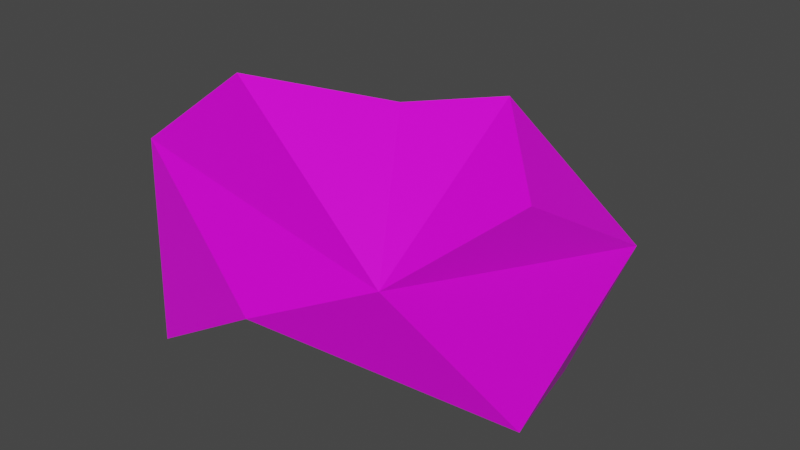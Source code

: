 # Source: Rock3.blend  (saved by Blender 2.93.21; exported with 4.5.12 LTS)
import bpy
from mathutils import Matrix  # noqa: F401  (used for matrix-valued properties, if any)

bpy.ops.wm.read_factory_settings(use_empty=True)
scene = bpy.context.scene
scene.name = 'Scene'

# ---- collections
col_collection = bpy.data.collections.new('Collection'); scene.collection.children.link(col_collection)

# ---- images (referenced by path relative to the original .blend; pixels are not part of the script)
import os
ASSET_DIR = os.environ.get("B2B_ASSET_DIR", "")  # directory of the original .blend (textures are referenced by path, not embedded)
HERE = os.path.dirname(os.path.abspath(__file__))  # packed textures are extracted next to this script under _unpacked/

def load_image(name, relpath, width, height, colorspace="sRGB"):
    """Load a texture the original file referenced (path relative to the .blend, or extracted next to this script)."""
    p = next((c for c in (os.path.join(HERE, relpath), os.path.join(ASSET_DIR, relpath)) if relpath and os.path.exists(c)), "")
    if p:
        img = bpy.data.images.load(p, check_existing=True)
        img.name = name
    else:  # same state as the original file: an image datablock whose file is absent (Cycles renders it pink)
        img = bpy.data.images.new(name, width, height)
        img.source = "FILE"
        img.filepath = "//" + (relpath or name)
    img.colorspace_settings.name = colorspace
    return img
img_rock = load_image('Rock', 'Rock.png', 1024, 1024, 'sRGB')

# ---- materials (node trees are filled in below, after node groups)
mat_material = bpy.data.materials.new('Material')
mat_material.alpha_threshold = 0.0
mat_material.use_transparent_shadow = False
mat_material.line_color = (0.0, 0.0, 0.0, 1.0)

# ---- material node trees
mat_material.use_nodes = True; mat_material.node_tree.nodes.clear()
_N = mat_material.node_tree.nodes; _L = mat_material.node_tree.links
n0 = _N.new('ShaderNodeOutputMaterial'); n0.name = 'Material Output'; n0.location = (300, 300)
n1 = _N.new('ShaderNodeBsdfPrincipled'); n1.name = 'Principled BSDF'; n1.location = (10, 300)
n1.distribution = 'GGX'
n1.subsurface_method = 'BURLEY'
n1.inputs[2].default_value = 0.4
n1.inputs[3].default_value = 1.45
n1.inputs[27].default_value = (0.0, 0.0, 0.0, 1.0)
n1.inputs[28].default_value = 1.0
n2 = _N.new('ShaderNodeTexImage'); n2.name = 'Image Texture'; n2.location = (-280, 275)
n2.image = img_rock
_L.new(n1.outputs[0], n0.inputs[0])
_L.new(n2.outputs[0], n1.inputs[0])
n0.is_active_output = True

# ---- world
world_world = bpy.data.worlds.new('World'); scene.world = world_world
world_world.use_nodes = True; world_world.node_tree.nodes.clear()
_N = world_world.node_tree.nodes; _L = world_world.node_tree.links
n0 = _N.new('ShaderNodeOutputWorld'); n0.name = 'World Output'; n0.location = (300, 300)
n1 = _N.new('ShaderNodeBackground'); n1.name = 'Background'; n1.location = (10, 300)
n1.inputs[0].default_value = (0.05088, 0.05088, 0.05088, 1.0)
_L.new(n1.outputs[0], n0.inputs[0])
n0.is_active_output = True
world_world.color = (0.05088, 0.05088, 0.05088)
world_world.use_sun_shadow = False
world_world.sun_shadow_jitter_overblur = 0.0

# ---- meshes
me_cube = bpy.data.meshes.new('Cube')
me_cube.from_pydata([(0.2503, 1.1, 0.3164), (1.0, 1.0, -1.0), (0.4724, 0.1893, 0.7194), (0.2463, -0.6599, -0.1601), (-0.476, 0.7433, 0.2964), (-0.4422, 1.0, -1.0), (-0.1357, -0.2729, 0.8528), (-0.6029, -0.4896, -0.7062), (1.125, 1.471, -0.3495), (-0.819, -0.2916, 0.3445), (0.9602, -0.5379, 0.2009), (-0.3881, 1.412, -0.1551), (0.9069, 0.4573, 0.7772), (1.104, 0.3898, 0.2979), (1.4, -0.06747, -0.5978), (-0.7662, 0.07305, -0.07825)], [], [(10, 6, 9), (4, 15, 9), (5, 3, 7), (12, 10, 13), (11, 0, 8), (5, 8, 1), (14, 3, 1), (7, 11, 5), (3, 9, 7), (0, 4, 6), (10, 2, 6), (9, 6, 4), (5, 1, 3), (0, 2, 12), (11, 4, 0), (5, 11, 8), (8, 10, 14), (7, 15, 11), (3, 10, 9), (0, 6, 2), (4, 11, 15), (13, 8, 12), (12, 2, 10), (14, 10, 3), (12, 8, 0), (14, 1, 8), (8, 13, 10), (7, 9, 15)])
_uv = me_cube.uv_layers.new(name='UVMap')
_uv.uv.foreach_set('vector', [0.2559, 0.3142, 0.2989, 0.349, 0.2809, 0.3586, 0.3256, 0.3647, 0.2881, 0.3836, 0.2809, 0.3586, 6.655e-05, 0.7167, 0.2336, 0.3189, 0.2497, 0.3587, 0.3172, 0.307, 0.2559, 0.3142, 0.2991, 0.2884, 0.443, 0.9999, 0.35, 0.3322, 0.443, 6.655e-05, 0.9257, 0.7164, 0.5865, 0.2389, 0.9257, 0.2389, 0.2283, 0.2672, 0.2336, 0.3189, 0.04007, 0.1267, 0.2497, 0.3587, 0.443, 0.9999, 6.655e-05, 0.7167, 0.2336, 0.3189, 0.2809, 0.3586, 0.2497, 0.3587, 0.35, 0.3322, 0.3256, 0.3647, 0.2989, 0.349, 0.2559, 0.3142, 0.2904, 0.3243, 0.2989, 0.349, 0.2809, 0.3586, 0.2989, 0.349, 0.3256, 0.3647, 6.655e-05, 0.7167, 0.04007, 0.1267, 0.2336, 0.3189, 0.35, 0.3322, 0.2904, 0.3243, 0.3172, 0.307, 0.443, 0.9999, 0.3256, 0.3647, 0.35, 0.3322, 0.9257, 0.7164, 0.6457, 0.8588, 0.5865, 0.2389, 0.443, 6.655e-05, 0.2559, 0.3142, 0.2283, 0.2672, 0.2497, 0.3587, 0.2881, 0.3836, 0.443, 0.9999, 0.2336, 0.3189, 0.2559, 0.3142, 0.2809, 0.3586, 0.35, 0.3322, 0.2989, 0.349, 0.2904, 0.3243, 0.3256, 0.3647, 0.443, 0.9999, 0.2881, 0.3836, 0.2991, 0.2884, 0.443, 6.655e-05, 0.3172, 0.307, 0.3172, 0.307, 0.2904, 0.3243, 0.2559, 0.3142, 0.2283, 0.2672, 0.2559, 0.3142, 0.2336, 0.3189, 0.3172, 0.307, 0.443, 6.655e-05, 0.35, 0.3322, 0.2283, 0.2672, 0.04007, 0.1267, 0.443, 6.655e-05, 0.443, 6.655e-05, 0.2991, 0.2884, 0.2559, 0.3142, 0.2497, 0.3587, 0.2809, 0.3586, 0.2881, 0.3836])
me_cube.materials.append(mat_material)
me_cube.use_remesh_preserve_volume = False
me_cube.use_remesh_preserve_attributes = False
me_cube.use_mirror_vertex_groups = False
me_cube.update()

# ---- objects
ob_cube = bpy.data.objects.new('Cube', me_cube)

# ---- transforms, parenting, visibility, modifiers, constraints
ob_cube.location = (0.0, 0.0, 0.0)
ob_cube.lock_rotations_4d = False
ob_cube.empty_display_type = 'ARROWS'
ob_cube.lineart.crease_threshold = 0.0

# ---- collection membership
col_collection.objects.link(ob_cube)

# ---- scene / render settings (as saved in the file)
scene.frame_start = 1; scene.frame_end = 250; scene.frame_set(1)
scene.render.engine = 'BLENDER_EEVEE_NEXT'
scene.cycles.use_denoising = False
scene.cycles.samples = 128
scene.cycles.sampling_pattern = 'TABULATED_SOBOL'
scene.cycles.use_adaptive_sampling = False
scene.cycles.use_light_tree = False
scene.view_settings.view_transform = 'Filmic'
bpy.context.view_layer.update()

# ---- added for rendering (the .blend has no active camera and no usable light): camera, sun
cam_auto = bpy.data.cameras.new('AutoCamera')
cam_auto.lens = 50.0
cam_auto.sensor_width = 36.0
cam_auto.clip_end = 1000.0
ob_auto_camera = bpy.data.objects.new('AutoCamera', cam_auto)
scene.collection.objects.link(ob_auto_camera)
ob_auto_camera.location = (3.61336, -3.58192, 2.58467)
ob_auto_camera.rotation_euler = (1.09748, -7.21219e-08, 0.694738)
scene.camera = ob_auto_camera
light_auto_sun = bpy.data.lights.new('AutoSun', 'SUN')
light_auto_sun.energy = 3.0
light_auto_sun.angle = 0.0523599
ob_auto_sun = bpy.data.objects.new('AutoSun', light_auto_sun)
scene.collection.objects.link(ob_auto_sun)
ob_auto_sun.rotation_euler = (0.872665, 0.174533, 0.523599)
bpy.context.view_layer.update()
